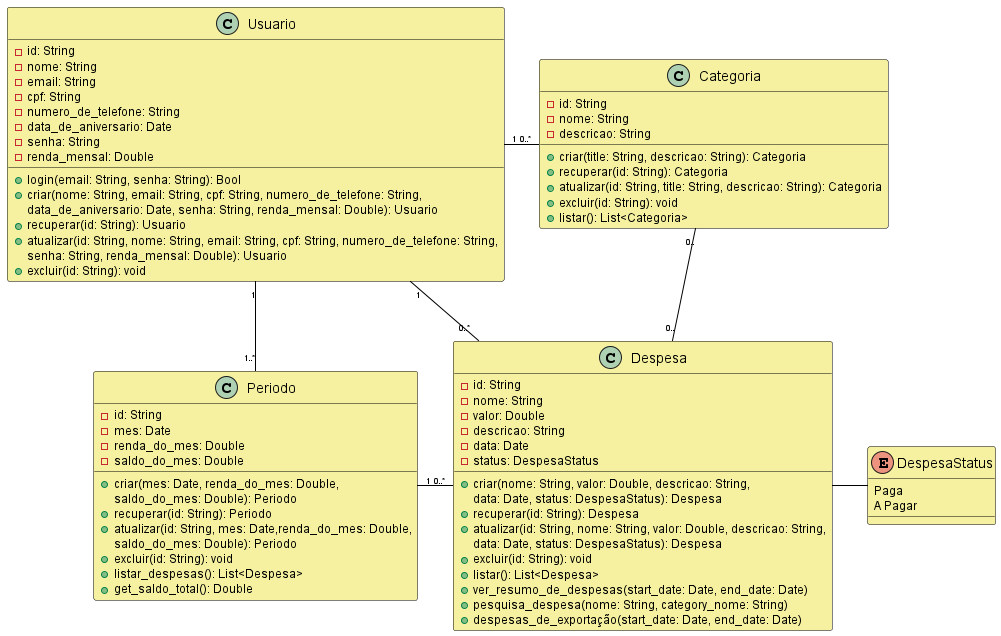

The diagram above was rendered by PlantUML. Its source (embedded in the PNG):
@startuml Diagrama de classes

skinparam ClassAttributeFontSize 12
skinparam ClassFontSize 14
skinparam ClassBorderColor black
skinparam ArrowColor black
skinparam ArrowFontSize 8
skinparam ClassBackgroundColor #F5F1A1


class Usuario {
    -id: String
    -nome: String
    -email: String
    -cpf: String
    -numero_de_telefone: String
    -data_de_aniversario: Date
    -senha: String
    -renda_mensal: Double
    +login(email: String, senha: String): Bool
    +criar(nome: String, email: String, cpf: String, numero_de_telefone: String, 
    data_de_aniversario: Date, senha: String, renda_mensal: Double): Usuario
    +recuperar(id: String): Usuario
    +atualizar(id: String, nome: String, email: String, cpf: String, numero_de_telefone: String,
    senha: String, renda_mensal: Double): Usuario
    +excluir(id: String): void
}

class Despesa {
    -id: String
    -nome: String
    -valor: Double
    -descricao: String
    -data: Date
    -status: DespesaStatus
    +criar(nome: String, valor: Double, descricao: String,
    data: Date, status: DespesaStatus): Despesa
    +recuperar(id: String): Despesa
    +atualizar(id: String, nome: String, valor: Double, descricao: String, 
    data: Date, status: DespesaStatus): Despesa
    +excluir(id: String): void
    +listar(): List<Despesa>
    +ver_resumo_de_despesas(start_date: Date, end_date: Date)
    +pesquisa_despesa(nome: String, category_nome: String)
    +despesas_de_exportação(start_date: Date, end_date: Date)
}


class Categoria {
    -id: String
    -nome: String
    -descricao: String
    +criar(title: String, descricao: String): Categoria
    +recuperar(id: String): Categoria
    +atualizar(id: String, title: String, descricao: String): Categoria
    +excluir(id: String): void
    +listar(): List<Categoria>
}


class Periodo {
    -id: String
    -mes: Date
    -renda_do_mes: Double
    -saldo_do_mes: Double
    +criar(mes: Date, renda_do_mes: Double, 
    saldo_do_mes: Double): Periodo
    +recuperar(id: String): Periodo
    +atualizar(id: String, mes: Date,renda_do_mes: Double,
    saldo_do_mes: Double): Periodo
    +excluir(id: String): void
    +listar_despesas(): List<Despesa>
    +get_saldo_total(): Double
}


enum DespesaStatus {
    Paga
    A Pagar
}


Usuario"1" -- "1..*"Periodo
Usuario"1" -down- "0..*"Despesa
Usuario"1" -right- "0..*"Categoria
Despesa"0.." -up- "0.."Categoria
Despesa -right- DespesaStatus
Despesa"0..*" -left- "1"Periodo

@enduml